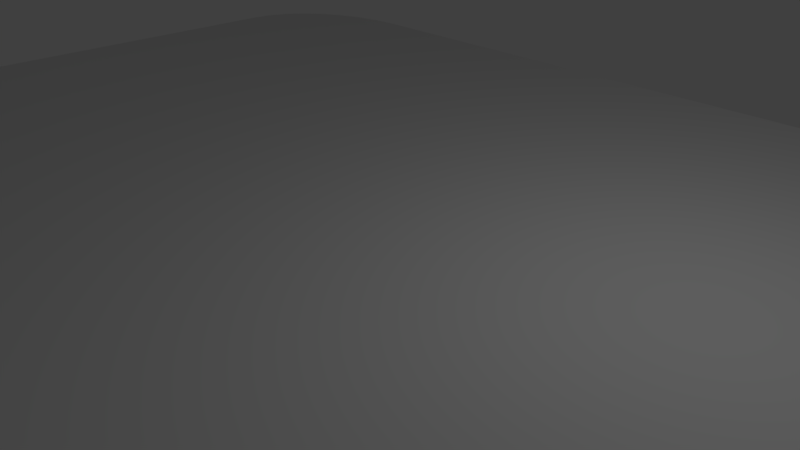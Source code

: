 # Source: test4.blend  (saved by Blender 2.79.0; exported with 4.5.12 LTS)
import bpy
from mathutils import Matrix  # noqa: F401  (used for matrix-valued properties, if any)

bpy.ops.wm.read_factory_settings(use_empty=True)
scene = bpy.context.scene
scene.name = 'Scene'

# ---- collections
col_collection_1 = bpy.data.collections.new('Collection 1'); scene.collection.children.link(col_collection_1)

# ---- materials (node trees are filled in below, after node groups)
mat_material = bpy.data.materials.new('Material')
mat_material.alpha_threshold = 0.0
mat_material.use_transparent_shadow = False
mat_material.roughness = 0.5
mat_material.line_color = (0.0, 0.0, 0.0, 1.0)

# ---- material node trees

# ---- world
world_world = bpy.data.worlds.new('World'); scene.world = world_world
world_world.color = (0.05088, 0.05088, 0.05088)
world_world.use_sun_shadow = False
world_world.sun_shadow_jitter_overblur = 0.0
world_world.cycles.sampling_method = 'MANUAL'

# ---- cameras
cam_camera = bpy.data.cameras.new('Camera')
cam_camera.clip_end = 100.0
cam_camera.lens = 35.0
cam_camera.sensor_width = 32.0
cam_camera.sensor_height = 18.0
cam_camera.ortho_scale = 7.314
cam_camera.dof.focus_distance = 0.0
cam_camera.dof.aperture_fstop = 128.0

# ---- lights
light_lamp = bpy.data.lights.new('Lamp', 'POINT')
light_lamp.transmission_factor = 0.0
light_lamp.cutoff_distance = 30.0
light_lamp.energy = 100.0
light_lamp.shadow_buffer_clip_start = 1.001
light_lamp.shadow_soft_size = 0.1
light_lamp.shadow_maximum_resolution = 0.006
light_lamp.use_absolute_resolution = True

# ---- meshes
me_cube = bpy.data.meshes.new('Cube')
me_cube.from_pydata([(0.5, -0.5, -0.5), (-0.5, -0.5, -0.5), (0.5, -0.5, 0.5), (-0.5, -0.5, 0.5), (-0.5, 0.3644, -0.5), (-0.3644, 0.5, -0.5), (-0.4974, 0.3908, -0.5), (-0.4897, 0.4163, -0.5), (-0.4771, 0.4397, -0.5), (-0.4603, 0.4603, -0.5), (-0.4397, 0.4771, -0.5), (-0.4163, 0.4897, -0.5), (-0.3908, 0.4974, -0.5), (-0.3644, 0.5, 0.5), (-0.5, 0.3644, 0.5), (-0.3908, 0.4974, 0.5), (-0.4163, 0.4897, 0.5), (-0.4397, 0.4771, 0.5), (-0.4603, 0.4603, 0.5), (-0.4771, 0.4397, 0.5), (-0.4897, 0.4163, 0.5), (-0.4974, 0.3908, 0.5), (-0.4974, 0.3908, 0.5), (-0.4897, 0.4163, 0.5), (-0.4771, 0.4397, 0.5), (-0.4603, 0.4603, 0.5), (-0.4397, 0.4771, 0.5), (-0.4163, 0.4897, 0.5), (-0.3908, 0.4974, 0.5), (-0.5, 0.3644, 0.5), (-0.3644, 0.5, 0.5), (-0.3908, 0.4974, -0.5), (-0.4163, 0.4897, -0.5), (-0.4397, 0.4771, -0.5), (-0.4603, 0.4603, -0.5), (-0.4771, 0.4397, -0.5), (-0.4897, 0.4163, -0.5), (-0.4974, 0.3908, -0.5), (-0.3644, 0.5, -0.5), (-0.5, 0.3644, -0.5), (0.3748, 0.5, -0.5), (0.5, 0.3748, -0.5), (0.3993, 0.4976, -0.5), (0.4227, 0.4905, -0.5), (0.4444, 0.4789, -0.5), (0.4633, 0.4633, -0.5), (0.4789, 0.4444, -0.5), (0.4905, 0.4227, -0.5), (0.4976, 0.3993, -0.5), (0.5, 0.3748, 0.5), (0.3748, 0.5, 0.5), (0.4976, 0.3993, 0.5), (0.4905, 0.4227, 0.5), (0.4789, 0.4444, 0.5), (0.4633, 0.4633, 0.5), (0.4444, 0.4789, 0.5), (0.4227, 0.4905, 0.5), (0.3993, 0.4976, 0.5)], [], [(1, 3, 14, 4), (50, 40, 5, 13), (0, 2, 3, 1), (41, 49, 2, 0), (49, 51, 52, 53, 54, 55, 56, 57, 50, 13, 15, 16, 17, 18, 19, 20, 21, 14, 3, 2), (39, 29, 22, 37), (37, 22, 23, 36), (36, 23, 24, 35), (35, 24, 25, 34), (34, 25, 26, 33), (33, 26, 27, 32), (32, 27, 28, 31), (31, 28, 30, 38), (40, 50, 57, 42), (42, 57, 56, 43), (43, 56, 55, 44), (44, 55, 54, 45), (45, 54, 53, 46), (46, 53, 52, 47), (47, 52, 51, 48), (48, 51, 49, 41), (40, 42, 43, 44, 45, 46, 47, 48, 41, 0, 1, 4, 6, 7, 8, 9, 10, 11, 12, 5)])
me_cube.polygons.foreach_set('use_smooth', [0, 0, 0, 0, 0, 1, 1, 1, 1, 1, 1, 1, 1, 1, 1, 1, 1, 1, 1, 1, 1, 0])
me_cube.materials.append(mat_material)
me_cube.use_remesh_preserve_volume = False
me_cube.use_remesh_preserve_attributes = False
me_cube.use_mirror_vertex_groups = False
me_cube.update()

# ---- objects
ob_cube = bpy.data.objects.new('Cube', me_cube)
ob_lamp = bpy.data.objects.new('Lamp', light_lamp)
ob_camera = bpy.data.objects.new('Camera', cam_camera)

# ---- transforms, parenting, visibility, modifiers, constraints
ob_cube.location = (0.0, 0.0, 0.0)
ob_cube.scale = (20.0, 14.4, 1.0)
ob_cube.lock_rotations_4d = False
ob_cube.empty_display_type = 'ARROWS'
ob_cube.lineart.crease_threshold = 0.0
ob_lamp.location = (4.076, 1.005, 5.904)
ob_lamp.rotation_euler = (0.6503, 0.05522, 1.866)
ob_lamp.lock_rotations_4d = False
ob_lamp.empty_display_type = 'ARROWS'
ob_lamp.color = (0.0, 0.0, 0.0, 0.0)
ob_lamp.lineart.crease_threshold = 0.0
ob_camera.location = (7.481, -6.508, 5.344)
ob_camera.rotation_euler = (1.109, 0.0, 0.8149)
ob_camera.lock_rotations_4d = False
ob_camera.empty_display_type = 'ARROWS'
ob_camera.color = (0.0, 0.0, 0.0, 0.0)
ob_camera.display_type = 'WIRE'
ob_camera.lineart.crease_threshold = 0.0

# ---- collection membership
col_collection_1.objects.link(ob_cube)
col_collection_1.objects.link(ob_lamp)
col_collection_1.objects.link(ob_camera)

# ---- scene / render settings (as saved in the file)
scene.camera = ob_camera
scene.frame_start = 1; scene.frame_end = 250; scene.frame_set(1)
scene.render.engine = 'BLENDER_EEVEE_NEXT'
scene.render.resolution_percentage = 50
scene.render.dither_intensity = 0.0
scene.cycles.use_denoising = False
scene.cycles.samples = 128
scene.cycles.sampling_pattern = 'TABULATED_SOBOL'
scene.cycles.use_adaptive_sampling = False
scene.cycles.use_light_tree = False
scene.cycles.blur_glossy = 0.0
scene.cycles.sample_clamp_indirect = 0.0
scene.view_settings.view_transform = 'Standard'
bpy.context.view_layer.update()
